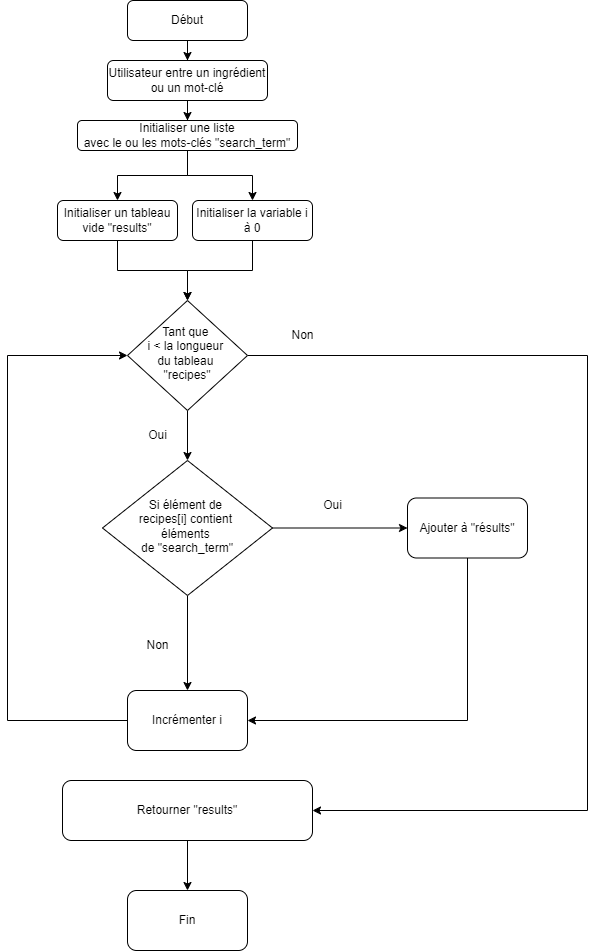

The diagram above was exported from draw.io. Its source (the exported page's mxGraphModel, read from the mxfile embedded in the PNG):
<mxGraphModel dx="1434" dy="752" grid="1" gridSize="10" guides="1" tooltips="1" connect="1" arrows="1" fold="1" page="1" pageScale="1" pageWidth="827" pageHeight="1169" math="0" shadow="0">
  <root>
    <mxCell id="WIyWlLk6GJQsqaUBKTNV-0" />
    <mxCell id="WIyWlLk6GJQsqaUBKTNV-1" parent="WIyWlLk6GJQsqaUBKTNV-0" />
    <mxCell id="1u2pkBhhrba5Jc5K8Pvy-2" value="" style="edgeStyle=orthogonalEdgeStyle;rounded=0;orthogonalLoop=1;jettySize=auto;html=1;" parent="WIyWlLk6GJQsqaUBKTNV-1" source="WIyWlLk6GJQsqaUBKTNV-3" target="WIyWlLk6GJQsqaUBKTNV-7" edge="1">
      <mxGeometry relative="1" as="geometry" />
    </mxCell>
    <mxCell id="WIyWlLk6GJQsqaUBKTNV-3" value="Début" style="rounded=1;whiteSpace=wrap;html=1;fontSize=12;glass=0;strokeWidth=1;shadow=0;" parent="WIyWlLk6GJQsqaUBKTNV-1" vertex="1">
      <mxGeometry x="160" y="20" width="120" height="40" as="geometry" />
    </mxCell>
    <mxCell id="1u2pkBhhrba5Jc5K8Pvy-39" style="edgeStyle=orthogonalEdgeStyle;rounded=0;orthogonalLoop=1;jettySize=auto;html=1;entryX=0;entryY=0.5;entryDx=0;entryDy=0;" parent="WIyWlLk6GJQsqaUBKTNV-1" source="WIyWlLk6GJQsqaUBKTNV-6" target="1u2pkBhhrba5Jc5K8Pvy-38" edge="1">
      <mxGeometry relative="1" as="geometry" />
    </mxCell>
    <mxCell id="1u2pkBhhrba5Jc5K8Pvy-40" style="edgeStyle=orthogonalEdgeStyle;rounded=0;orthogonalLoop=1;jettySize=auto;html=1;entryX=0.5;entryY=0;entryDx=0;entryDy=0;" parent="WIyWlLk6GJQsqaUBKTNV-1" source="WIyWlLk6GJQsqaUBKTNV-6" target="1u2pkBhhrba5Jc5K8Pvy-37" edge="1">
      <mxGeometry relative="1" as="geometry" />
    </mxCell>
    <mxCell id="WIyWlLk6GJQsqaUBKTNV-6" value="Si élément de&amp;nbsp;&lt;div&gt;recipes[i] contient&amp;nbsp;&lt;/div&gt;&lt;div&gt;éléments&amp;nbsp;&lt;/div&gt;&lt;div&gt;de &quot;search_term&quot;&lt;/div&gt;" style="rhombus;whiteSpace=wrap;html=1;shadow=0;fontFamily=Helvetica;fontSize=12;align=center;strokeWidth=1;spacing=6;spacingTop=-4;" parent="WIyWlLk6GJQsqaUBKTNV-1" vertex="1">
      <mxGeometry x="135" y="480" width="170" height="135" as="geometry" />
    </mxCell>
    <mxCell id="1u2pkBhhrba5Jc5K8Pvy-19" style="edgeStyle=orthogonalEdgeStyle;rounded=0;orthogonalLoop=1;jettySize=auto;html=1;entryX=0.5;entryY=0;entryDx=0;entryDy=0;" parent="WIyWlLk6GJQsqaUBKTNV-1" source="WIyWlLk6GJQsqaUBKTNV-7" target="1u2pkBhhrba5Jc5K8Pvy-16" edge="1">
      <mxGeometry relative="1" as="geometry" />
    </mxCell>
    <mxCell id="WIyWlLk6GJQsqaUBKTNV-7" value="Utilisateur entre un ingrédient ou un mot-clé" style="rounded=1;whiteSpace=wrap;html=1;fontSize=12;glass=0;strokeWidth=1;shadow=0;" parent="WIyWlLk6GJQsqaUBKTNV-1" vertex="1">
      <mxGeometry x="140" y="80" width="160" height="40" as="geometry" />
    </mxCell>
    <mxCell id="1u2pkBhhrba5Jc5K8Pvy-35" style="edgeStyle=orthogonalEdgeStyle;rounded=0;orthogonalLoop=1;jettySize=auto;html=1;entryX=1;entryY=0.5;entryDx=0;entryDy=0;" parent="WIyWlLk6GJQsqaUBKTNV-1" source="WIyWlLk6GJQsqaUBKTNV-10" target="1u2pkBhhrba5Jc5K8Pvy-33" edge="1">
      <mxGeometry relative="1" as="geometry">
        <Array as="points">
          <mxPoint x="620" y="375" />
          <mxPoint x="620" y="830" />
        </Array>
      </mxGeometry>
    </mxCell>
    <mxCell id="1u2pkBhhrba5Jc5K8Pvy-36" style="edgeStyle=orthogonalEdgeStyle;rounded=0;orthogonalLoop=1;jettySize=auto;html=1;entryX=0.5;entryY=0;entryDx=0;entryDy=0;" parent="WIyWlLk6GJQsqaUBKTNV-1" source="WIyWlLk6GJQsqaUBKTNV-10" target="WIyWlLk6GJQsqaUBKTNV-6" edge="1">
      <mxGeometry relative="1" as="geometry" />
    </mxCell>
    <mxCell id="WIyWlLk6GJQsqaUBKTNV-10" value="Tant que&amp;nbsp;&lt;div&gt;i &amp;lt; la longueur&amp;nbsp;&lt;div&gt;du tableau&amp;nbsp;&lt;/div&gt;&lt;div&gt;&quot;recipes&quot;&lt;/div&gt;&lt;/div&gt;" style="rhombus;whiteSpace=wrap;html=1;shadow=0;fontFamily=Helvetica;fontSize=12;align=center;strokeWidth=1;spacing=6;spacingTop=-4;" parent="WIyWlLk6GJQsqaUBKTNV-1" vertex="1">
      <mxGeometry x="160" y="320" width="120" height="110" as="geometry" />
    </mxCell>
    <mxCell id="1u2pkBhhrba5Jc5K8Pvy-8" style="edgeStyle=orthogonalEdgeStyle;rounded=0;orthogonalLoop=1;jettySize=auto;html=1;" parent="WIyWlLk6GJQsqaUBKTNV-1" source="WIyWlLk6GJQsqaUBKTNV-11" target="WIyWlLk6GJQsqaUBKTNV-10" edge="1">
      <mxGeometry relative="1" as="geometry" />
    </mxCell>
    <mxCell id="WIyWlLk6GJQsqaUBKTNV-11" value="Initialiser la variable i à 0" style="rounded=1;whiteSpace=wrap;html=1;fontSize=12;glass=0;strokeWidth=1;shadow=0;" parent="WIyWlLk6GJQsqaUBKTNV-1" vertex="1">
      <mxGeometry x="225" y="220" width="120" height="40" as="geometry" />
    </mxCell>
    <mxCell id="1u2pkBhhrba5Jc5K8Pvy-7" style="edgeStyle=orthogonalEdgeStyle;rounded=0;orthogonalLoop=1;jettySize=auto;html=1;" parent="WIyWlLk6GJQsqaUBKTNV-1" source="WIyWlLk6GJQsqaUBKTNV-12" target="WIyWlLk6GJQsqaUBKTNV-10" edge="1">
      <mxGeometry relative="1" as="geometry" />
    </mxCell>
    <mxCell id="WIyWlLk6GJQsqaUBKTNV-12" value="Initialiser un tableau vide &quot;results&quot;" style="rounded=1;whiteSpace=wrap;html=1;fontSize=12;glass=0;strokeWidth=1;shadow=0;" parent="WIyWlLk6GJQsqaUBKTNV-1" vertex="1">
      <mxGeometry x="90" y="220" width="120" height="40" as="geometry" />
    </mxCell>
    <mxCell id="1u2pkBhhrba5Jc5K8Pvy-13" value="Oui" style="text;html=1;align=center;verticalAlign=middle;resizable=0;points=[];autosize=1;strokeColor=none;fillColor=none;" parent="WIyWlLk6GJQsqaUBKTNV-1" vertex="1">
      <mxGeometry x="345" y="510" width="40" height="30" as="geometry" />
    </mxCell>
    <mxCell id="1u2pkBhhrba5Jc5K8Pvy-14" value="Non" style="text;html=1;align=center;verticalAlign=middle;resizable=0;points=[];autosize=1;strokeColor=none;fillColor=none;" parent="WIyWlLk6GJQsqaUBKTNV-1" vertex="1">
      <mxGeometry x="310" y="340" width="50" height="30" as="geometry" />
    </mxCell>
    <mxCell id="1u2pkBhhrba5Jc5K8Pvy-20" style="edgeStyle=orthogonalEdgeStyle;rounded=0;orthogonalLoop=1;jettySize=auto;html=1;entryX=0.5;entryY=0;entryDx=0;entryDy=0;" parent="WIyWlLk6GJQsqaUBKTNV-1" source="1u2pkBhhrba5Jc5K8Pvy-16" target="WIyWlLk6GJQsqaUBKTNV-12" edge="1">
      <mxGeometry relative="1" as="geometry" />
    </mxCell>
    <mxCell id="1u2pkBhhrba5Jc5K8Pvy-21" style="edgeStyle=orthogonalEdgeStyle;rounded=0;orthogonalLoop=1;jettySize=auto;html=1;entryX=0.5;entryY=0;entryDx=0;entryDy=0;" parent="WIyWlLk6GJQsqaUBKTNV-1" source="1u2pkBhhrba5Jc5K8Pvy-16" target="WIyWlLk6GJQsqaUBKTNV-11" edge="1">
      <mxGeometry relative="1" as="geometry" />
    </mxCell>
    <mxCell id="1u2pkBhhrba5Jc5K8Pvy-16" value="Initialiser une liste&lt;div&gt;avec&lt;span style=&quot;background-color: initial;&quot;&gt;&amp;nbsp;le ou les mots-clés &quot;search_term&quot;&lt;/span&gt;&lt;/div&gt;" style="rounded=1;whiteSpace=wrap;html=1;" parent="WIyWlLk6GJQsqaUBKTNV-1" vertex="1">
      <mxGeometry x="110" y="140" width="220" height="30" as="geometry" />
    </mxCell>
    <mxCell id="1u2pkBhhrba5Jc5K8Pvy-23" value="Non" style="text;html=1;align=center;verticalAlign=middle;resizable=0;points=[];autosize=1;strokeColor=none;fillColor=none;" parent="WIyWlLk6GJQsqaUBKTNV-1" vertex="1">
      <mxGeometry x="165" y="650" width="50" height="30" as="geometry" />
    </mxCell>
    <mxCell id="1u2pkBhhrba5Jc5K8Pvy-25" value="Oui" style="text;html=1;align=center;verticalAlign=middle;resizable=0;points=[];autosize=1;strokeColor=none;fillColor=none;" parent="WIyWlLk6GJQsqaUBKTNV-1" vertex="1">
      <mxGeometry x="170" y="440" width="40" height="30" as="geometry" />
    </mxCell>
    <mxCell id="1u2pkBhhrba5Jc5K8Pvy-44" style="edgeStyle=orthogonalEdgeStyle;rounded=0;orthogonalLoop=1;jettySize=auto;html=1;entryX=0.5;entryY=0;entryDx=0;entryDy=0;" parent="WIyWlLk6GJQsqaUBKTNV-1" source="1u2pkBhhrba5Jc5K8Pvy-33" target="1u2pkBhhrba5Jc5K8Pvy-43" edge="1">
      <mxGeometry relative="1" as="geometry" />
    </mxCell>
    <mxCell id="1u2pkBhhrba5Jc5K8Pvy-33" value="Retourner &quot;results&quot;" style="rounded=1;whiteSpace=wrap;html=1;" parent="WIyWlLk6GJQsqaUBKTNV-1" vertex="1">
      <mxGeometry x="95" y="800" width="250" height="60" as="geometry" />
    </mxCell>
    <mxCell id="1u2pkBhhrba5Jc5K8Pvy-41" style="edgeStyle=orthogonalEdgeStyle;rounded=0;orthogonalLoop=1;jettySize=auto;html=1;entryX=0;entryY=0.5;entryDx=0;entryDy=0;" parent="WIyWlLk6GJQsqaUBKTNV-1" source="1u2pkBhhrba5Jc5K8Pvy-37" target="WIyWlLk6GJQsqaUBKTNV-10" edge="1">
      <mxGeometry relative="1" as="geometry">
        <Array as="points">
          <mxPoint x="40" y="740" />
          <mxPoint x="40" y="375" />
        </Array>
      </mxGeometry>
    </mxCell>
    <mxCell id="1u2pkBhhrba5Jc5K8Pvy-37" value="Incrémenter i" style="rounded=1;whiteSpace=wrap;html=1;" parent="WIyWlLk6GJQsqaUBKTNV-1" vertex="1">
      <mxGeometry x="160" y="710" width="120" height="60" as="geometry" />
    </mxCell>
    <mxCell id="1u2pkBhhrba5Jc5K8Pvy-42" style="edgeStyle=orthogonalEdgeStyle;rounded=0;orthogonalLoop=1;jettySize=auto;html=1;entryX=1;entryY=0.5;entryDx=0;entryDy=0;" parent="WIyWlLk6GJQsqaUBKTNV-1" source="1u2pkBhhrba5Jc5K8Pvy-38" target="1u2pkBhhrba5Jc5K8Pvy-37" edge="1">
      <mxGeometry relative="1" as="geometry">
        <Array as="points">
          <mxPoint x="500" y="740" />
        </Array>
      </mxGeometry>
    </mxCell>
    <mxCell id="1u2pkBhhrba5Jc5K8Pvy-38" value="Ajouter à &quot;résults&quot;" style="rounded=1;whiteSpace=wrap;html=1;" parent="WIyWlLk6GJQsqaUBKTNV-1" vertex="1">
      <mxGeometry x="440" y="517.5" width="120" height="60" as="geometry" />
    </mxCell>
    <mxCell id="1u2pkBhhrba5Jc5K8Pvy-43" value="Fin" style="rounded=1;whiteSpace=wrap;html=1;" parent="WIyWlLk6GJQsqaUBKTNV-1" vertex="1">
      <mxGeometry x="160" y="910" width="120" height="60" as="geometry" />
    </mxCell>
  </root>
</mxGraphModel>